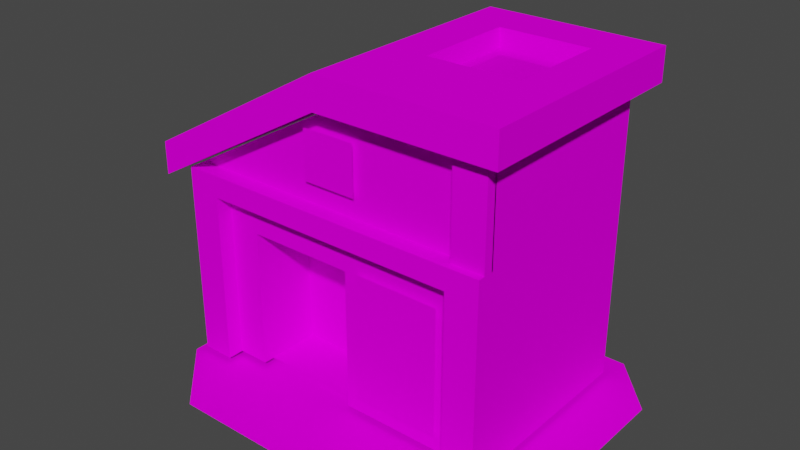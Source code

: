 # Source: modelo.blend  (saved by Blender 2.93.20; exported with 4.5.12 LTS)
import bpy
from mathutils import Matrix  # noqa: F401  (used for matrix-valued properties, if any)

bpy.ops.wm.read_factory_settings(use_empty=True)
scene = bpy.context.scene
scene.name = 'Scene'

# ---- collections
col_collection = bpy.data.collections.new('Collection'); scene.collection.children.link(col_collection)

# ---- images (referenced by path relative to the original .blend; pixels are not part of the script)
import os
ASSET_DIR = os.environ.get("B2B_ASSET_DIR", "")  # directory of the original .blend (textures are referenced by path, not embedded)
HERE = os.path.dirname(os.path.abspath(__file__))  # packed textures are extracted next to this script under _unpacked/

def load_image(name, relpath, width, height, colorspace="sRGB"):
    """Load a texture the original file referenced (path relative to the .blend, or extracted next to this script)."""
    p = next((c for c in (os.path.join(HERE, relpath), os.path.join(ASSET_DIR, relpath)) if relpath and os.path.exists(c)), "")
    if p:
        img = bpy.data.images.load(p, check_existing=True)
        img.name = name
    else:  # same state as the original file: an image datablock whose file is absent (Cycles renders it pink)
        img = bpy.data.images.new(name, width, height)
        img.source = "FILE"
        img.filepath = "//" + (relpath or name)
    img.colorspace_settings.name = colorspace
    return img
img_h_mado_png = load_image('h_mado.png', 'h_mado.png', 1024, 1024, 'sRGB')
img_h_mado_png_001 = load_image('h_mado.png.001', 'h_mado.png', 1024, 1024, 'Non-Color')
img_h_kage_png = load_image('h_kage.png', 'h_kage.png', 1024, 1024, 'sRGB')
img_h_kage_png_001 = load_image('h_kage.png.001', 'h_kage.png', 1024, 1024, 'Non-Color')
img_yo_h01_a_png = load_image('yo_h01_a.png', 'yo_h01_a.png', 1024, 1024, 'sRGB')
img_yo_h01_a_png_001 = load_image('yo_h01_a.png.001', 'yo_h01_a.png', 1024, 1024, 'Non-Color')

# ---- materials (node trees are filled in below, after node groups)
mat_h_mado = bpy.data.materials.new('h_mado')
mat_h_mado.surface_render_method = 'BLENDED'
mat_h_mado.blend_method = 'BLEND'
mat_h_mado.use_transparent_shadow = False
mat_h_mado.diffuse_color = (0.7843, 0.7843, 0.7843, 1.0)
mat_h_mado.roughness = 1.0
mat_h_mado.specular_intensity = 0.0
mat_h_kage = bpy.data.materials.new('h_kage')
mat_h_kage.surface_render_method = 'BLENDED'
mat_h_kage.blend_method = 'BLEND'
mat_h_kage.use_transparent_shadow = False
mat_h_kage.diffuse_color = (0.7843, 0.7843, 0.7843, 1.0)
mat_h_kage.roughness = 1.0
mat_h_kage.specular_intensity = 0.0
mat_yo_h01_a = bpy.data.materials.new('yo_h01_a')
mat_yo_h01_a.surface_render_method = 'BLENDED'
mat_yo_h01_a.blend_method = 'BLEND'
mat_yo_h01_a.use_transparent_shadow = False
mat_yo_h01_a.diffuse_color = (0.7843, 0.7843, 0.7843, 1.0)
mat_yo_h01_a.roughness = 1.0
mat_yo_h01_a.specular_intensity = 0.0

# ---- material node trees
mat_h_mado.use_nodes = True; mat_h_mado.node_tree.nodes.clear()
_N = mat_h_mado.node_tree.nodes; _L = mat_h_mado.node_tree.links
n0 = _N.new('ShaderNodeBsdfPrincipled'); n0.name = 'Principled BSDF'; n0.location = (10, 300)
n0.distribution = 'GGX'
n0.subsurface_method = 'BURLEY'
n0.inputs[2].default_value = 1.0
n0.inputs[3].default_value = 1.45
n0.inputs[13].default_value = 0.0
n0.inputs[27].default_value = (0.0, 0.0, 0.0, 1.0)
n0.inputs[28].default_value = 1.0
n1 = _N.new('ShaderNodeOutputMaterial'); n1.name = 'Material Output'; n1.location = (300, 300)
n2 = _N.new('ShaderNodeTexImage'); n2.name = 'Image Texture'; n2.location = (-300, 600)
n2.image = img_h_mado_png
n3 = _N.new('ShaderNodeTexImage'); n3.name = 'Image Texture.001'; n3.location = (-300, 0)
n3.image = img_h_mado_png_001
_L.new(n0.outputs[0], n1.inputs[0])
_L.new(n2.outputs[0], n0.inputs[0])
_L.new(n3.outputs[1], n0.inputs[4])
n1.is_active_output = True
mat_h_kage.use_nodes = True; mat_h_kage.node_tree.nodes.clear()
_N = mat_h_kage.node_tree.nodes; _L = mat_h_kage.node_tree.links
n0 = _N.new('ShaderNodeBsdfPrincipled'); n0.name = 'Principled BSDF'; n0.location = (10, 300)
n0.distribution = 'GGX'
n0.subsurface_method = 'BURLEY'
n0.inputs[2].default_value = 1.0
n0.inputs[3].default_value = 1.45
n0.inputs[13].default_value = 0.0
n0.inputs[27].default_value = (0.0, 0.0, 0.0, 1.0)
n0.inputs[28].default_value = 1.0
n1 = _N.new('ShaderNodeOutputMaterial'); n1.name = 'Material Output'; n1.location = (300, 300)
n2 = _N.new('ShaderNodeTexImage'); n2.name = 'Image Texture'; n2.location = (-300, 600)
n2.image = img_h_kage_png
n3 = _N.new('ShaderNodeTexImage'); n3.name = 'Image Texture.001'; n3.location = (-300, 0)
n3.image = img_h_kage_png_001
_L.new(n0.outputs[0], n1.inputs[0])
_L.new(n2.outputs[0], n0.inputs[0])
_L.new(n3.outputs[1], n0.inputs[4])
n1.is_active_output = True
mat_yo_h01_a.use_nodes = True; mat_yo_h01_a.node_tree.nodes.clear()
_N = mat_yo_h01_a.node_tree.nodes; _L = mat_yo_h01_a.node_tree.links
n0 = _N.new('ShaderNodeBsdfPrincipled'); n0.name = 'Principled BSDF'; n0.location = (10, 300)
n0.distribution = 'GGX'
n0.subsurface_method = 'BURLEY'
n0.inputs[2].default_value = 1.0
n0.inputs[3].default_value = 1.45
n0.inputs[13].default_value = 0.0
n0.inputs[27].default_value = (0.0, 0.0, 0.0, 1.0)
n0.inputs[28].default_value = 1.0
n1 = _N.new('ShaderNodeOutputMaterial'); n1.name = 'Material Output'; n1.location = (300, 300)
n2 = _N.new('ShaderNodeTexImage'); n2.name = 'Image Texture'; n2.location = (-300, 600)
n2.image = img_yo_h01_a_png
n3 = _N.new('ShaderNodeTexImage'); n3.name = 'Image Texture.001'; n3.location = (-300, 0)
n3.image = img_yo_h01_a_png_001
_L.new(n0.outputs[0], n1.inputs[0])
_L.new(n2.outputs[0], n0.inputs[0])
_L.new(n3.outputs[1], n0.inputs[4])
n1.is_active_output = True

# ---- world
world_world = bpy.data.worlds.new('World'); scene.world = world_world
world_world.use_nodes = True; world_world.node_tree.nodes.clear()
_N = world_world.node_tree.nodes; _L = world_world.node_tree.links
n0 = _N.new('ShaderNodeOutputWorld'); n0.name = 'World Output'; n0.location = (300, 300)
n1 = _N.new('ShaderNodeBackground'); n1.name = 'Background'; n1.location = (10, 300)
n1.inputs[0].default_value = (0.05088, 0.05088, 0.05088, 1.0)
_L.new(n1.outputs[0], n0.inputs[0])
n0.is_active_output = True
world_world.color = (0.05088, 0.05088, 0.05088)
world_world.use_sun_shadow = False
world_world.sun_shadow_jitter_overblur = 0.0

# ---- meshes
me_modelo = bpy.data.meshes.new('modelo')
me_modelo.from_pydata([(10.96, 58.51, -0.6094), (22.04, 58.51, -0.6094), (22.04, 58.51, -11.39), (10.96, 58.51, -11.39), (19.0, 26.0, 17.0), (7.0, 26.0, 17.0), (7.0, 8.568, 17.0), (19.0, 8.568, 17.0), (-20.0, 1.0, 32.0), (30.8, 1.0, 32.0), (-20.0, 1.0, 20.0), (30.8, 1.0, 20.0), (-20.0, 1.0, -16.0), (30.8, 1.0, -16.0), (-20.0, 1.0, -26.0), (30.8, 1.0, -26.0), (30.8, 1.0, 32.0), (40.0, 1.0, 32.0), (30.8, 1.0, 20.0), (40.0, 1.0, 20.0), (30.8, 1.0, -16.0), (40.0, 1.0, -16.0), (-32.0, 1.0, 20.0), (-20.0, 1.0, 20.0), (-32.0, 1.0, -16.0), (-20.0, 1.0, -16.0), (-32.0, 1.0, -26.0), (-20.0, 1.0, -26.0), (30.8, 1.0, -26.0), (30.8, 1.0, -16.0), (40.0, 1.0, -16.0), (-32.0, 1.0, 20.0), (-20.0, 1.0, 32.0), (-20.0, 1.0, 20.0), (21.0, 29.0, 17.0), (19.0, 26.0, 17.0), (21.0, 5.568, 17.0), (19.0, 8.568, 17.0), (5.0, 5.568, 17.0), (7.0, 8.568, 17.0), (5.0, 29.0, 17.0), (7.0, 26.0, 17.0), (21.0, 29.0, 17.0), (19.0, 26.0, 17.0), (0.0, 61.54, -1.684), (7.971, 61.54, -1.82), (0.0, 61.54, -24.0), (7.971, 61.54, -15.39), (33.0, 61.54, -24.0), (25.03, 61.54, -15.39), (33.0, 61.54, 20.0), (25.03, 61.54, 3.393), (2.0, 2.0, 16.0), (30.0, 2.0, 16.0), (2.0, 28.0, 16.0), (30.0, 38.0, 16.0), (-18.0, 28.0, 16.0), (-30.0, 38.0, 16.0), (-18.0, 2.0, 16.0), (-30.0, 2.0, 16.0), (24.03, 58.51, 2.393), (24.03, 58.51, -14.39), (22.04, 58.51, -11.39), (22.04, 58.51, -0.6094), (8.971, 58.51, 2.393), (24.03, 58.51, 2.393), (22.04, 58.51, -0.6094), (10.96, 58.51, -0.6094), (8.971, 58.51, 2.393), (8.971, 58.51, -14.39), (7.971, 61.54, -15.39), (7.971, 61.54, -1.82), (25.03, 61.54, -15.39), (7.971, 61.54, -15.39), (8.971, 58.51, -14.39), (24.03, 58.51, -14.39), (24.03, 58.51, 2.393), (25.03, 61.54, 3.393), (25.03, 61.54, -15.39), (24.03, 58.51, -14.39), (7.971, 61.54, 3.393), (25.03, 61.54, 3.393), (24.03, 58.51, 2.393), (8.971, 58.51, 2.393), (0.0, 61.54, -1.684), (0.0, 61.54, 20.0), (7.971, 61.54, 3.393), (7.971, 61.54, -1.82), (-35.0, 41.54, -1.684), (-35.0, 35.52, -1.684), (-35.0, 35.52, 20.0), (-35.0, 41.54, 20.0), (-35.0, 41.54, -1.684), (0.0, 61.54, -1.684), (0.0, 61.54, -24.0), (-35.0, 41.54, -24.0), (30.0, 38.0, 17.76), (30.0, 38.0, 15.76), (30.0, 55.0, 15.76), (30.0, 55.0, 17.76), (24.0, 38.0, 15.76), (24.0, 38.0, 17.76), (24.0, 55.0, 17.76), (24.0, 55.0, 15.76), (24.0, 38.0, 17.76), (30.0, 38.0, 17.76), (30.0, 55.0, 17.76), (24.0, 55.0, 17.76), (33.0, 55.52, 20.0), (33.0, 55.52, -24.0), (33.0, 61.54, -24.0), (33.0, 61.54, 20.0), (0.0, 55.52, 20.0), (33.0, 55.52, 20.0), (33.0, 61.54, 20.0), (0.0, 61.54, 20.0), (-35.0, 35.52, -24.0), (-35.0, 35.52, -1.684), (-35.0, 41.54, -1.684), (-35.0, 41.54, -24.0), (-35.0, 35.52, 20.0), (0.0, 55.52, 20.0), (0.0, 61.54, 20.0), (-35.0, 41.54, 20.0), (-35.0, 41.54, 20.0), (0.0, 61.54, 20.0), (0.0, 61.54, -1.684), (-35.0, 41.54, -1.684), (0.0, 38.0, 16.0), (30.0, 38.0, 16.0), (30.0, 55.0, 16.0), (0.0, 55.0, 16.0), (30.0, 38.0, 16.0), (30.0, 38.0, -20.0), (30.0, 55.0, -20.0), (30.0, 55.0, 16.0), (2.0, 2.0, 4.0), (2.0, 2.0, 14.0), (2.0, 28.0, 16.0), (2.0, 28.0, 4.0), (24.0, 10.0, 16.0), (24.0, 10.0, 19.0), (24.0, 34.0, 19.0), (24.0, 34.0, 16.0), (30.0, 10.0, 19.0), (30.0, 10.0, 16.0), (30.0, 34.0, 16.0), (30.0, 34.0, 19.0), (24.0, 10.0, 19.0), (30.0, 10.0, 19.0), (30.0, 34.0, 19.0), (24.0, 34.0, 19.0), (24.0, 2.0, 16.0), (24.0, 2.0, 19.0), (24.0, 10.0, 19.0), (24.0, 10.0, 16.0), (30.0, 2.0, 19.0), (30.0, 2.0, 16.0), (30.0, 10.0, 16.0), (30.0, 10.0, 19.0), (24.0, 2.0, 19.0), (30.0, 2.0, 19.0), (30.0, 10.0, 19.0), (24.0, 10.0, 19.0), (-5.0, 42.0, 17.0), (5.0, 42.0, 17.0), (5.0, 51.0, 17.0), (-5.0, 51.0, 17.0), (-30.0, 10.0, 16.0), (-30.0, 10.0, 19.0), (-30.0, 34.0, 19.0), (-30.0, 34.0, 16.0), (-24.0, 10.0, 19.0), (-24.0, 10.0, 16.0), (-24.0, 34.0, 16.0), (-24.0, 34.0, 19.0), (-30.0, 10.0, 19.0), (-24.0, 10.0, 19.0), (-24.0, 34.0, 19.0), (-30.0, 34.0, 19.0), (-30.0, 2.0, 16.0), (-30.0, 2.0, 19.0), (-30.0, 10.0, 19.0), (-30.0, 10.0, 16.0), (-24.0, 2.0, 19.0), (-24.0, 2.0, 16.0), (-24.0, 10.0, 16.0), (-24.0, 10.0, 19.0), (-30.0, 2.0, 19.0), (-24.0, 2.0, 19.0), (-24.0, 10.0, 19.0), (-30.0, 10.0, 19.0), (0.0, 38.0, 16.0), (0.0, 38.0, 19.0), (30.0, 38.0, 19.0), (30.0, 38.0, 16.0), (0.0, 38.0, 19.0), (0.0, 34.0, 19.0), (30.0, 34.0, 19.0), (30.0, 38.0, 19.0), (-30.0, 34.0, 16.0), (-30.0, 34.0, 19.0), (-30.0, 38.0, 19.0), (-30.0, 38.0, 16.0), (30.0, 34.0, 19.0), (30.0, 34.0, 16.0), (30.0, 38.0, 16.0), (30.0, 38.0, 19.0), (-30.0, 38.0, 19.0), (0.0, 38.0, 19.0), (0.0, 38.0, 16.0), (-30.0, 38.0, 16.0), (-30.0, 34.0, 19.0), (0.0, 34.0, 19.0), (0.0, 38.0, 19.0), (-30.0, 38.0, 19.0), (7.971, 61.54, 3.393), (0.0, 61.54, 20.0), (33.0, 61.54, 20.0), (25.03, 61.54, 3.393), (-18.0, 2.0, 14.0), (2.0, 2.0, 14.0), (2.0, 2.0, 4.0), (-18.0, 2.0, 4.0), (-18.0, 2.0, 4.0), (-18.0, 28.0, 4.0), (-18.0, 28.0, 16.0), (-18.0, 2.0, 14.0), (8.971, 58.51, -14.39), (8.971, 58.51, 2.393), (10.96, 58.51, -0.6094), (10.96, 58.51, -11.39), (2.0, 2.0, 4.0), (2.0, 28.0, 4.0), (-18.0, 28.0, 4.0), (-18.0, 2.0, 4.0), (-30.0, 38.0, -20.0), (-30.0, 2.0, -20.0), (-30.0, 2.0, 16.0), (-30.0, 38.0, 16.0), (30.0, 2.0, 16.0), (30.0, 2.0, -20.0), (30.0, 38.0, -20.0), (30.0, 38.0, 16.0), (24.03, 58.51, -14.39), (8.971, 58.51, -14.39), (10.96, 58.51, -11.39), (22.04, 58.51, -11.39), (-18.0, 2.0, 14.0), (-18.0, 28.0, 16.0), (-18.0, 2.0, 16.0), (-30.0, 38.0, 16.0), (0.0, 38.0, 16.0), (0.0, 55.0, 16.0), (8.971, 58.51, 2.393), (7.971, 61.54, -1.82), (7.971, 61.54, 3.393), (2.0, 28.0, 16.0), (2.0, 2.0, 14.0), (2.0, 2.0, 16.0)], [], [(0, 1, 2, 3), (4, 5, 6, 7), (8, 9, 10), (9, 11, 10), (10, 11, 12), (11, 13, 12), (12, 13, 14), (13, 15, 14), (16, 17, 18), (17, 19, 18), (18, 19, 20), (19, 21, 20), (22, 23, 24), (23, 25, 24), (24, 25, 26), (25, 27, 26), (28, 29, 30), (31, 32, 33), (34, 35, 36), (35, 37, 36), (36, 37, 38), (37, 39, 38), (38, 39, 40), (39, 41, 40), (40, 41, 42), (41, 43, 42), (44, 45, 46), (45, 47, 46), (46, 47, 48), (47, 49, 48), (48, 49, 50), (49, 51, 50), (52, 53, 54), (53, 55, 54), (54, 55, 56), (55, 57, 56), (56, 57, 58), (57, 59, 58), (60, 61, 62, 63), (64, 65, 66, 67), (68, 69, 70, 71), (72, 73, 74, 75), (76, 77, 78, 79), (80, 81, 82, 83), (84, 85, 86, 87), (88, 89, 90, 91), (92, 93, 94, 95), (96, 97, 98, 99), (100, 101, 102, 103), (104, 105, 106, 107), (108, 109, 110, 111), (112, 113, 114, 115), (116, 117, 118, 119), (120, 121, 122, 123), (124, 125, 126, 127), (128, 129, 130, 131), (132, 133, 134, 135), (136, 137, 138, 139), (140, 141, 142, 143), (144, 145, 146, 147), (148, 149, 150, 151), (152, 153, 154, 155), (156, 157, 158, 159), (160, 161, 162, 163), (164, 165, 166, 167), (168, 169, 170, 171), (172, 173, 174, 175), (176, 177, 178, 179), (180, 181, 182, 183), (184, 185, 186, 187), (188, 189, 190, 191), (192, 193, 194, 195), (196, 197, 198, 199), (200, 201, 202, 203), (204, 205, 206, 207), (208, 209, 210, 211), (212, 213, 214, 215), (216, 217, 218, 219), (220, 221, 222, 223), (224, 225, 226, 227), (228, 229, 230, 231), (232, 233, 234, 235), (236, 237, 238, 239), (240, 241, 242, 243), (244, 245, 246, 247), (248, 249, 250), (251, 252, 253), (254, 255, 256), (257, 258, 259)])
me_modelo.polygons.foreach_set('use_smooth', [True] * 89)
me_modelo.polygons.foreach_set('material_index', [0, 0, 1, 1, 1, 1, 1, 1, 1, 1, 1, 1, 1, 1, 1, 1, 1, 1, 2, 2, 2, 2, 2, 2, 2, 2, 2, 2, 2, 2, 2, 2, 2, 2, 2, 2, 2, 2, 2, 2, 2, 2, 2, 2, 2, 2, 2, 2, 2, 2, 2, 2, 2, 2, 2, 2, 2, 2, 2, 2, 2, 2, 2, 2, 2, 2, 2, 2, 2, 2, 2, 2, 2, 2, 2, 2, 2, 2, 2, 2, 2, 2, 2, 2, 2, 2, 2, 2, 2])
_uv = me_modelo.uv_layers.new(name='UVMap')
_uv.uv.foreach_set('vector', [0.0, -1.0, 1.0, -1.0, 1.0, 0.0, 0.0, 0.0, 1.0, 0.0, 0.0, 0.0, 0.0, -1.0, 1.0, -1.0, 0.1797, 0.0, 0.7109, 0.0, 0.1797, 0.3047, 0.7109, 0.0, 0.7109, 0.3047, 0.1797, 0.3047, 0.1797, 0.3047, 0.7109, 0.3047, 0.1797, 0.7422, 0.7109, 0.3047, 0.7109, 0.7422, 0.1797, 0.7422, 0.1797, 0.7422, 0.7109, 0.7422, 0.1797, 1.0, 0.7109, 0.7422, 0.7109, 1.0, 0.1797, 1.0, 0.7109, 0.0, 1.0, 0.0, 0.7109, 0.3047, 1.0, 0.0, 1.0, 0.3047, 0.7109, 0.3047, 0.7109, 0.3047, 1.0, 0.3047, 0.7109, 0.7422, 1.0, 0.3047, 1.0, 0.7422, 0.7109, 0.7422, 0.0, 0.3047, 0.1797, 0.3047, 0.0, 0.7422, 0.1797, 0.3047, 0.1797, 0.7422, 0.0, 0.7422, 0.0, 0.7422, 0.1797, 0.7422, 0.0, 1.0, 0.1797, 0.7422, 0.1797, 1.0, 0.0, 1.0, 0.7109, 1.0, 0.7109, 0.7422, 1.0, 0.7422, 0.0, 0.3047, 0.1797, 0.0, 0.1797, 0.3047, 0.1006, -0.7598, 0.09766, -0.7812, 0.1006, -0.9941, 0.09766, -0.7812, 0.09766, -0.957, 0.1006, -0.9941, 0.1006, -0.9941, 0.09766, -0.957, 0.07227, -0.9941, 0.09766, -0.957, 0.07617, -0.957, 0.07227, -0.9941, 0.07227, -0.9941, 0.07617, -0.957, 0.07227, -0.7598, 0.07617, -0.957, 0.07617, -0.7812, 0.07227, -0.7598, 0.07227, -0.7598, 0.07617, -0.7812, 0.1006, -0.7598, 0.07617, -0.7812, 0.09766, -0.7812, 0.1006, -0.7598, -0.6406, 0.9062, -0.6406, 0.9062, -0.9844, 0.9062, -0.6406, 0.9062, -0.9844, 0.9062, -0.9844, 0.9062, -0.9844, 0.9062, -0.9844, 0.9062, -0.9844, 0.9844, -0.9844, 0.9062, -0.9844, 0.9844, -0.9844, 0.9844, -0.9844, 0.9844, -0.9844, 0.9844, -0.6406, 0.9844, -0.9844, 0.9844, -0.6406, 0.9844, -0.6406, 0.9844, -1.172, -0.4844, -1.016, -0.4844, -1.172, -0.1406, -1.016, -0.4844, -1.016, -0.01562, -1.172, -0.1406, -1.172, -0.1406, -1.016, -0.01562, -1.391, -0.1406, -1.016, -0.01562, -1.484, -0.01562, -1.391, -0.1406, -1.391, -0.1406, -1.484, -0.01562, -1.391, -0.4844, -1.484, -0.01562, -1.484, -0.4844, -1.391, -0.4844, -0.8887, -0.9902, -0.8887, -0.8203, -0.8945, -0.8477, -0.8945, -0.9629, -0.9336, -0.9902, -0.8887, -0.9902, -0.8945, -0.9629, -0.9277, -0.9629, -1.988, 0.207, -1.988, 0.0332, -1.963, 0.0332, -1.963, 0.1162, -1.964, 0.0332, -1.964, 0.2158, -1.99, 0.2158, -1.99, 0.0332, -1.991, 0.0332, -1.966, 0.0332, -1.966, 0.207, -1.991, 0.207, -0.6406, 0.9062, -0.6406, 0.9844, -0.6406, 0.9844, -0.6406, 0.9062, -0.9844, 0.9062, -0.6406, 0.9062, -0.6406, 0.9062, -0.9844, 0.9062, -1.969, -0.7656, -1.984, -0.7656, -1.984, -0.9844, -1.969, -0.9844, -0.6309, 0.2656, -0.6309, 0.8906, -0.9912, 0.8906, -0.9912, 0.2656, -0.6094, 0.5156, -0.5156, 0.5156, -0.5156, 0.9844, -0.6094, 0.9844, -0.6094, 0.5156, -0.5156, 0.5156, -0.5156, 0.9844, -0.6094, 0.9844, -0.6094, 0.5156, -0.5156, 0.5156, -0.5156, 0.9844, -0.6094, 0.9844, -1.984, -0.7656, -1.984, -0.9844, -1.969, -0.9844, -1.969, -0.7656, -1.984, -0.7656, -1.984, -0.9844, -1.969, -0.9844, -1.969, -0.7656, -1.984, -0.7656, -1.984, -0.9844, -1.969, -0.9844, -1.969, -0.7656, -1.984, -0.7656, -1.984, -0.9844, -1.969, -0.9844, -1.969, -0.7656, -0.6309, 0.2656, -0.6309, 0.8906, -0.9912, 0.8906, -0.9912, 0.2656, -1.25, 0.01562, -1.016, 0.01562, -1.016, 0.4844, -1.25, 0.4844, -0.4688, -0.4219, -0.4375, -0.4219, -0.4375, -0.25, -0.4688, -0.25, 0.3184, -0.8252, 0.3301, -0.8252, 0.332, -0.7852, 0.3184, -0.7852, 0.4268, -0.1602, 0.4482, -0.1602, 0.4482, -0.08008, 0.4268, -0.08008, 0.4258, -0.1602, 0.4463, -0.1602, 0.4463, -0.08008, 0.4258, -0.08008, 0.3994, -0.4883, 0.4785, -0.4883, 0.4785, -0.01855, 0.3994, -0.01855, 0.4219, -0.6562, 0.4531, -0.6562, 0.4531, -0.6406, 0.4219, -0.6406, 0.4219, -0.6562, 0.4531, -0.6562, 0.4531, -0.6406, 0.4219, -0.6406, 0.3906, -0.7344, 0.4844, -0.7344, 0.4844, -0.6406, 0.3906, -0.6406, 0.3818, -0.6172, 0.4941, -0.6172, 0.4941, -0.5059, 0.3818, -0.5059, 0.4268, -0.1602, 0.4482, -0.1602, 0.4482, -0.08008, 0.4268, -0.08008, 0.4258, -0.1602, 0.4463, -0.1602, 0.4463, -0.08008, 0.4258, -0.08008, 0.3994, -0.4883, 0.4785, -0.4883, 0.4785, -0.01855, 0.3994, -0.01855, 0.4219, -0.6562, 0.4531, -0.6562, 0.4531, -0.6406, 0.4219, -0.6406, 0.4219, -0.6562, 0.4531, -0.6562, 0.4531, -0.6406, 0.4219, -0.6406, 0.3906, -0.7344, 0.4844, -0.7344, 0.4844, -0.6406, 0.3906, -0.6406, 0.4609, -0.3857, 0.4111, -0.3857, 0.4111, -0.07812, 0.4609, -0.07812, 0.4648, -0.3838, 0.4111, -0.3838, 0.4111, -0.07617, 0.4648, -0.07617, 0.6426, -0.06348, 0.6924, -0.06348, 0.6924, -0.01465, 0.6426, -0.01465, 0.6426, -0.06738, 0.6924, -0.06738, 0.6924, -0.01465, 0.6426, -0.01465, 0.4111, -0.07715, 0.4111, -0.3848, 0.4609, -0.3848, 0.4609, -0.07715, 0.4111, -0.07812, 0.4111, -0.3857, 0.4648, -0.3857, 0.4648, -0.07812, -0.9844, 0.9844, -0.9844, 0.9062, -0.6406, 0.9062, -0.6406, 0.9844, 0.1406, -0.9844, 0.4844, -0.9844, 0.4844, -0.7656, 0.1406, -0.7656, 0.3174, -0.8252, 0.3174, -0.7852, 0.3027, -0.7852, 0.3057, -0.8252, -0.9336, -0.8203, -0.9336, -0.9902, -0.9277, -0.9629, -0.9277, -0.8477, 0.3018, -0.8252, 0.3018, -0.7852, 0.2783, -0.7852, 0.2783, -0.8252, -0.4688, -0.125, -0.4688, -0.4844, -0.4375, -0.4844, -0.4375, -0.125, -0.4688, -0.4844, -0.4375, -0.4844, -0.4375, -0.125, -0.4688, -0.125, -0.8887, -0.8203, -0.9336, -0.8203, -0.9277, -0.8477, -0.8945, -0.8477, 0.3057, -0.8252, 0.3027, -0.7852, 0.3027, -0.8252, -1.484, 0.01562, -1.25, 0.01562, -1.25, 0.4844, -1.988, 0.207, -1.963, 0.1162, -1.963, 0.207, 0.332, -0.7852, 0.3301, -0.8252, 0.332, -0.8252])
me_modelo.materials.append(mat_h_mado)
me_modelo.materials.append(mat_h_kage)
me_modelo.materials.append(mat_yo_h01_a)
me_modelo.use_remesh_fix_poles = True
me_modelo.use_remesh_preserve_attributes = False
me_modelo.update()
me_modelo.normals_split_custom_set([tuple(v) for v in zip(*[iter([4.8e-05, -4.371e-08, 1.0, -4.777e-05, -4.371e-08, 1.0, 4.371e-08, -4.371e-08, 1.0, 0.0, -4.371e-08, 1.0, 0.0, 0.0, 1.0, 0.0, 0.0, 1.0, 0.0, 0.0, 1.0, 0.0, 0.0, 1.0, 0.0, 1.0, 0.0, 0.0, 1.0, 0.0, 0.0, 1.0, 0.0, 0.0, 1.0, 0.0, 0.0, 1.0, 0.0, 0.0, 1.0, 0.0, 0.0, 1.0, 0.0, 0.0, 1.0, 0.0, 0.0, 1.0, 0.0, 0.0, 1.0, 0.0, 0.0, 1.0, 0.0, 0.0, 1.0, 0.0, 0.0, 1.0, 0.0, 0.0, 1.0, 0.0, 0.0, 1.0, 0.0, 0.0, 1.0, 0.0, 0.0, 1.0, 0.0, 0.0, 1.0, 0.0, 0.0, 1.0, 0.0, 0.0, 1.0, 0.0, 0.0, 1.0, 0.0, 0.0, 1.0, 0.0, 0.0, 1.0, 0.0, 0.0, 1.0, 0.0, 0.0, 1.0, 0.0, 0.0, 1.0, 0.0, 0.0, 1.0, 0.0, 0.0, 1.0, 0.0, 0.0, 1.0, 0.0, 0.0, 1.0, 0.0, 0.0, 1.0, 0.0, 0.0, 1.0, 0.0, 0.0, 1.0, 0.0, 0.0, 1.0, 0.0, 0.0, 1.0, 0.0, 0.0, 1.0, 0.0, 0.0, 1.0, 0.0, 0.0, 1.0, 0.0, 0.0, 1.0, 0.0, 0.0, 1.0, 0.0, 0.0, 1.0, 0.0, 0.0, 1.0, 0.0, 0.0, 1.0, 0.0, 0.0, 1.0, 0.0, 0.0, 1.0, 0.0, 0.0, 1.0, 0.0, 0.0, 1.0, 0.0, 0.0, 1.0, 0.0, 0.0, 0.0, 1.0, 1.672e-08, 0.0, 1.0, 1.366e-07, 0.0, 1.0, 1.672e-08, 0.0, 1.0, 2.372e-07, 0.0, 1.0, 1.366e-07, 0.0, 1.0, 1.366e-07, 0.0, 1.0, 2.372e-07, 0.0, 1.0, 0.0, 0.0, 1.0, 2.372e-07, 0.0, 1.0, 0.0, 0.0, 1.0, 0.0, 0.0, 1.0, 0.0, 0.0, 1.0, 0.0, 0.0, 1.0, 0.0, 0.0, 1.0, 0.0, 0.0, 1.0, 0.0, 0.0, 1.0, 0.0, 0.0, 1.0, 0.0, 0.0, 1.0, 0.0, 0.0, 1.0, 0.0, 0.0, 1.0, 0.0, 0.0, 1.0, 0.0, 0.0, 1.0, 0.0, 0.0, 1.0, 0.0, 1.0, 0.0, 0.0, 1.0, 0.0, 0.0, 1.0, 0.0, 0.0, 1.0, 0.0, 0.0, 1.0, -8.764e-08, 0.0, 1.0, 0.0, 0.0, 1.0, 0.0, 0.0, 1.0, -8.764e-08, 0.0, 1.0, -3.91e-07, 0.0, 1.0, -8.764e-08, 0.0, 1.0, -6.134e-07, 0.0, 1.0, -3.91e-07, 0.0, 1.0, -3.91e-07, 0.0, 1.0, -6.134e-07, 0.0, 1.0, 0.0, 0.0, 1.0, -6.134e-07, 0.0, 1.0, 0.0, 0.0, 1.0, 0.0, 0.0, 0.0, 1.0, 0.0, 0.0, 1.0, 0.0, 0.0, 1.0, 0.0, 0.0, 1.0, 0.0, 0.0, 1.0, 0.0, 0.0, 1.0, 0.0, 0.0, 1.0, 0.0, 0.0, 1.0, 0.0, 0.0, 1.0, 0.0, 0.0, 1.0, 0.0, 0.0, 1.0, 0.0, 0.0, 1.0, 0.0, 0.0, 1.0, 0.0, 0.0, 1.0, 0.0, 0.0, 1.0, 0.0, 0.0, 1.0, 0.0, 0.0, 1.0, 0.0, 0.0, 1.0, 0.0, 1.0, 0.0, 0.0, 1.0, 0.0, 0.0, 1.0, 0.0, 0.0, 1.0, 0.0, -4.776e-05, 0.8104, -0.5859, 4.628e-05, 0.8104, -0.5859, 0.0, 1.0, -1.555e-06, 0.0, 1.0, -1.555e-06, 0.9493, 0.3144, -2.058e-08, 0.9493, 0.3144, 1.525e-08, 0.9493, 0.3144, -2.61e-08, 0.9493, 0.3144, 2.273e-08, 2.871e-08, 0.3145, 0.9493, 9.692e-09, 0.3145, 0.9493, -1.19e-05, 0.8104, 0.5858, -9.313e-06, 0.8104, 0.5858, -0.9493, 0.3144, -1.522e-08, -0.9493, 0.3144, 2.61e-08, -0.9493, 0.3144, 8.818e-09, -0.9493, 0.3144, -1.947e-08, -2.871e-08, 0.3145, -0.9493, -9.692e-09, 0.3145, -0.9493, 1.19e-05, 0.8104, -0.5858, 9.313e-06, 0.8104, -0.5858, 0.0, 1.0, 0.0, 0.0, 1.0, 0.0, 0.0, 1.0, 0.0, 0.0, 1.0, 0.0, -1.0, 0.0, 0.0, -1.0, 0.0, 0.0, -1.0, 0.0, 0.0, -1.0, 0.0, 0.0, -0.4957, 0.8685, 0.0, -0.4957, 0.8685, -2.301e-08, -0.4957, 0.8685, 1.609e-07, -0.4957, 0.8685, -2.095e-11, 1.0, 0.0, 0.0, 1.0, 0.0, 0.0, 1.0, 0.0, 0.0, 1.0, 0.0, 0.0, -1.0, 0.0, 0.0, -1.0, 0.0, 0.0, -1.0, 0.0, 0.0, -1.0, 0.0, 0.0, 0.0, 0.0, 1.0, 0.0, 0.0, 1.0, 0.0, 0.0, 1.0, 0.0, 0.0, 1.0, 1.0, 0.0, 0.0, 1.0, 0.0, 0.0, 1.0, 0.0, 0.0, 1.0, 0.0, 0.0, 0.0, 0.0, 1.0, 0.0, 0.0, 1.0, 0.0, 0.0, 1.0, 0.0, 0.0, 1.0, -1.0, 0.0, 0.0, -1.0, 0.0, 0.0, -1.0, 0.0, 0.0, -1.0, 0.0, 0.0, 0.0, 0.0, 1.0, 0.0, 0.0, 1.0, 0.0, 0.0, 1.0, 0.0, 0.0, 1.0, -0.4957, 0.8685, 0.0, -0.4957, 0.8685, -2.301e-08, -0.4957, 0.8685, 2.29e-08, -0.4957, 0.8685, -2.095e-11, 0.0, 0.0, 1.0, 0.0, 0.0, 1.0, 0.0, 0.0, 1.0, 0.0, 0.0, 1.0, 1.0, 0.0, 0.0, 1.0, 0.0, 0.0, 1.0, 0.0, 0.0, 1.0, 0.0, 0.0, -1.0, 0.0, 0.0, -1.0, 0.0, 0.0, -1.0, 0.0, 0.0, -1.0, 0.0, 0.0, -1.0, 0.0, 0.0, -1.0, 0.0, 0.0, -1.0, 0.0, 0.0, -1.0, 0.0, 0.0, 1.0, 0.0, 0.0, 1.0, 0.0, 0.0, 1.0, 0.0, 0.0, 1.0, 0.0, 0.0, 0.0, 0.0, 1.0, 0.0, 0.0, 1.0, 0.0, 0.0, 1.0, 0.0, 0.0, 1.0, -1.0, 0.0, 0.0, -1.0, 0.0, 0.0, -1.0, 0.0, 0.0, -1.0, 0.0, 0.0, 1.0, 0.0, 0.0, 1.0, 0.0, 0.0, 1.0, 0.0, 0.0, 1.0, 0.0, 0.0, 0.0, 0.0, 1.0, 0.0, 0.0, 1.0, 0.0, 0.0, 1.0, 0.0, 0.0, 1.0, 0.0, 0.0, 1.0, 0.0, 0.0, 1.0, 0.0, 0.0, 1.0, 0.0, 0.0, 1.0, -1.0, 0.0, 0.0, -1.0, 0.0, 0.0, -1.0, 0.0, 0.0, -1.0, 0.0, 0.0, 1.0, 0.0, 0.0, 1.0, 0.0, 0.0, 1.0, 0.0, 0.0, 1.0, 0.0, 0.0, 0.0, 0.0, 1.0, 0.0, 0.0, 1.0, 0.0, 0.0, 1.0, 0.0, 0.0, 1.0, -1.0, 0.0, 0.0, -1.0, 0.0, 0.0, -1.0, 0.0, 0.0, -1.0, 0.0, 0.0, 1.0, 0.0, 0.0, 1.0, 0.0, 0.0, 1.0, 0.0, 0.0, 1.0, 0.0, 0.0, 0.0, 0.0, 1.0, 0.0, 0.0, 1.0, 0.0, 0.0, 1.0, 0.0, 0.0, 1.0, 0.0, 1.0, 0.0, 0.0, 1.0, 0.0, 0.0, 1.0, 0.0, 0.0, 1.0, 0.0, 0.0, 0.0, 1.0, 0.0, 0.0, 1.0, 0.0, 0.0, 1.0, 0.0, 0.0, 1.0, -1.0, 0.0, 0.0, -1.0, 0.0, 0.0, -1.0, 0.0, 0.0, -1.0, 0.0, 0.0, 1.0, 0.0, 0.0, 1.0, 0.0, 0.0, 1.0, 0.0, 0.0, 1.0, 0.0, 0.0, 0.0, 1.0, 0.0, 0.0, 1.0, 0.0, 0.0, 1.0, 0.0, 0.0, 1.0, 0.0, 0.0, 0.0, 1.0, 0.0, 0.0, 1.0, 0.0, 0.0, 1.0, 0.0, 0.0, 1.0, 0.0, 1.0, 2.203e-07, 0.0, 1.0, 2.203e-07, 0.0, 1.0, 2.203e-07, 0.0, 1.0, 2.203e-07, 0.0, 1.0, 0.0, 0.0, 1.0, 0.0, 0.0, 1.0, 0.0, 0.0, 1.0, 0.0, 1.0, 0.0, 0.0, 1.0, 0.0, 0.0, 1.0, 0.0, 0.0, 1.0, 0.0, 0.0, 0.0, 1.0, 0.0, 0.0, 1.0, 0.0, 0.0, 1.0, 0.0, 0.0, 1.0, 0.0, 0.0, 0.0, 1.0, 0.0, 0.0, 1.0, 0.0, 0.0, 1.0, 0.0, 0.0, 1.0, -1.0, 0.0, 0.0, -1.0, 0.0, 0.0, -1.0, 0.0, 0.0, -1.0, 0.0, 0.0, 1.0, 0.0, 0.0, 1.0, 0.0, 0.0, 1.0, 0.0, 0.0, 1.0, 0.0, 0.0, 4.692e-05, 0.8104, 0.5859, -4.655e-05, 0.8104, 0.5859, 0.0, 1.0, 1.555e-06, 0.0, 1.0, 1.555e-06, 1.0, 0.0, 0.0, 1.0, 0.0, 0.0, 1.0, 0.0, 0.0, 0.0, 0.0, 1.0, 0.0, 0.0, 1.0, 0.0, 0.0, 1.0, 0.9493, 0.3145, -4.494e-08, 0.9493, 0.3145, -7.464e-09, 0.9493, 0.3145, -9.721e-09, -1.0, 0.0, 0.0, -1.0, 0.0, 0.0, -1.0, 0.0, 0.0])] * 3)])

# ---- objects
ob_modelo = bpy.data.objects.new('modelo', me_modelo)

# ---- transforms, parenting, visibility, modifiers, constraints
ob_modelo.location = (0.0, 0.0, 0.0)
ob_modelo.rotation_euler = (1.571, -0.0, 0.0)

# ---- collection membership
col_collection.objects.link(ob_modelo)

# ---- scene / render settings (as saved in the file)
scene.frame_start = 1; scene.frame_end = 250; scene.frame_set(1)
scene.render.engine = 'BLENDER_EEVEE_NEXT'
scene.cycles.use_denoising = False
scene.cycles.samples = 128
scene.cycles.sampling_pattern = 'TABULATED_SOBOL'
scene.cycles.use_adaptive_sampling = False
scene.cycles.use_light_tree = False
scene.view_settings.view_transform = 'Filmic'
bpy.context.view_layer.update()

# ---- added for rendering (the .blend has no active camera and no usable light): camera, sun
cam_auto = bpy.data.cameras.new('AutoCamera')
cam_auto.lens = 50.0
cam_auto.sensor_width = 36.0
cam_auto.clip_end = 1826.6
ob_auto_camera = bpy.data.objects.new('AutoCamera', cam_auto)
scene.collection.objects.link(ob_auto_camera)
ob_auto_camera.location = (106.58, -127.896, 114.536)
ob_auto_camera.rotation_euler = (1.09748, -7.21219e-08, 0.694738)
scene.camera = ob_auto_camera
light_auto_sun = bpy.data.lights.new('AutoSun', 'SUN')
light_auto_sun.energy = 3.0
light_auto_sun.angle = 0.0523599
ob_auto_sun = bpy.data.objects.new('AutoSun', light_auto_sun)
scene.collection.objects.link(ob_auto_sun)
ob_auto_sun.rotation_euler = (0.872665, 0.174533, 0.523599)
bpy.context.view_layer.update()

